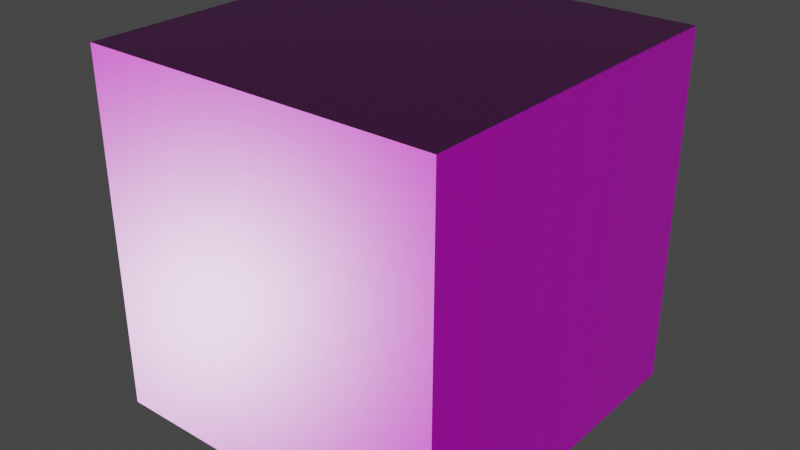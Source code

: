 # Source: Plastic009_1K-JPG.blend  (saved by Blender 5.1.30; exported with 4.5.12 LTS)
import bpy
from mathutils import Matrix  # noqa: F401  (used for matrix-valued properties, if any)

bpy.ops.wm.read_factory_settings(use_empty=True)
scene = bpy.context.scene
scene.name = 'Scene'

# ---- images (referenced by path relative to the original .blend; pixels are not part of the script)
import os
ASSET_DIR = os.environ.get("B2B_ASSET_DIR", "")  # directory of the original .blend (textures are referenced by path, not embedded)
HERE = os.path.dirname(os.path.abspath(__file__))  # packed textures are extracted next to this script under _unpacked/

def load_image(name, relpath, width, height, colorspace="sRGB"):
    """Load a texture the original file referenced (path relative to the .blend, or extracted next to this script)."""
    p = next((c for c in (os.path.join(HERE, relpath), os.path.join(ASSET_DIR, relpath)) if relpath and os.path.exists(c)), "")
    if p:
        img = bpy.data.images.load(p, check_existing=True)
        img.name = name
    else:  # same state as the original file: an image datablock whose file is absent (Cycles renders it pink)
        img = bpy.data.images.new(name, width, height)
        img.source = "FILE"
        img.filepath = "//" + (relpath or name)
    img.colorspace_settings.name = colorspace
    return img
img_plastic009_1k_jpg_color_jpg_002 = load_image('Plastic009_1K-JPG_Color.jpg.002', 'Plastic009_1K-JPG_Color.jpg', 1024, 1024, 'sRGB')
img_plastic009_1k_jpg_roughness_jpg_001 = load_image('Plastic009_1K-JPG_Roughness.jpg.001', 'Plastic009_1K-JPG_Roughness.jpg', 1024, 1024, 'Non-Color')
img_plastic009_1k_jpg_normalgl_jpg = load_image('Plastic009_1K-JPG_NormalGL.jpg', 'Plastic009_1K-JPG_NormalGL.jpg', 1024, 1024, 'Non-Color')

# ---- materials (node trees are filled in below, after node groups)
mat_plastic009_1k_jpg_normal = bpy.data.materials.new('Plastic009_1K-JPG_NORMAL')
mat_plastic009_1k_jpg_normal.use_backface_culling_lightprobe_volume = False

# ---- material node trees
mat_plastic009_1k_jpg_normal.use_nodes = True; mat_plastic009_1k_jpg_normal.node_tree.nodes.clear()
_N = mat_plastic009_1k_jpg_normal.node_tree.nodes; _L = mat_plastic009_1k_jpg_normal.node_tree.links
n0 = _N.new('ShaderNodeOutputMaterial'); n0.name = 'Material Output'; n0.location = (350, 0)
n1 = _N.new('ShaderNodeBsdfPrincipled'); n1.name = 'Principled BSDF'; n1.location = (0, 0)
n2 = _N.new('ShaderNodeTexImage'); n2.name = 'Image Texture'; n2.location = (-700, 0)
n2.image = img_plastic009_1k_jpg_color_jpg_002
n3 = _N.new('ShaderNodeTexImage'); n3.name = 'Image Texture.001'; n3.location = (-700, -300)
n3.image = img_plastic009_1k_jpg_roughness_jpg_001
n4 = _N.new('ShaderNodeTexImage'); n4.name = 'Image Texture.002'; n4.location = (-700, -600)
n4.image = img_plastic009_1k_jpg_normalgl_jpg
n5 = _N.new('ShaderNodeNormalMap'); n5.name = 'Normal Map'; n5.location = (-350, -600)
n6 = _N.new('ShaderNodeTexCoord'); n6.name = 'Texture Coordinate'; n6.location = (-2000, 0)
n7 = _N.new('ShaderNodeMapping'); n7.name = 'Mapping'; n7.location = (-1500, 0)
n7.vector_type = 'TEXTURE'
_L.new(n1.outputs[0], n0.inputs[0])
_L.new(n2.outputs[0], n1.inputs[0])
_L.new(n3.outputs[0], n1.inputs[2])
_L.new(n4.outputs[0], n5.inputs[1])
_L.new(n5.outputs[0], n1.inputs[5])
_L.new(n6.outputs[2], n7.inputs[0])
_L.new(n7.outputs[0], n2.inputs[0])
_L.new(n7.outputs[0], n3.inputs[0])
_L.new(n7.outputs[0], n4.inputs[0])
n0.is_active_output = True

# ---- world
world_world = bpy.data.worlds.new('World'); scene.world = world_world
world_world.use_nodes = True; world_world.node_tree.nodes.clear()
_N = world_world.node_tree.nodes; _L = world_world.node_tree.links
n0 = _N.new('ShaderNodeOutputWorld'); n0.name = 'World Output'; n0.location = (300, 300)
n1 = _N.new('ShaderNodeBackground'); n1.name = 'Background'; n1.location = (10, 300)
n1.inputs[0].default_value = (0.05088, 0.05088, 0.05088, 1.0)
_L.new(n1.outputs[0], n0.inputs[0])
n0.is_active_output = True
world_world.color = (0.05088, 0.05088, 0.05088)
world_world.use_sun_shadow = False
world_world.sun_shadow_jitter_overblur = 0.0

# ---- meshes
me_cube = bpy.data.meshes.new('Cube')
me_cube.from_pydata([(-1.0, -1.0, -1.0), (-1.0, -1.0, 1.0), (-1.0, 1.0, -1.0), (-1.0, 1.0, 1.0), (1.0, -1.0, -1.0), (1.0, -1.0, 1.0), (1.0, 1.0, -1.0), (1.0, 1.0, 1.0)], [], [(0, 1, 3, 2), (2, 3, 7, 6), (6, 7, 5, 4), (4, 5, 1, 0), (2, 6, 4, 0), (7, 3, 1, 5)])
_uv = me_cube.uv_layers.new(name='UVMap')
_uv.uv.foreach_set('vector', [0.375, 0.0, 0.625, 0.0, 0.625, 0.25, 0.375, 0.25, 0.375, 0.25, 0.625, 0.25, 0.625, 0.5, 0.375, 0.5, 0.375, 0.5, 0.625, 0.5, 0.625, 0.75, 0.375, 0.75, 0.375, 0.75, 0.625, 0.75, 0.625, 1.0, 0.375, 1.0, 0.125, 0.5, 0.375, 0.5, 0.375, 0.75, 0.125, 0.75, 0.625, 0.5, 0.875, 0.5, 0.875, 0.75, 0.625, 0.75])
me_cube.materials.append(mat_plastic009_1k_jpg_normal)
me_cube.update()

# ---- objects
ob_cube = bpy.data.objects.new('Cube', me_cube)

# ---- transforms, parenting, visibility, modifiers, constraints
ob_cube.location = (0.0, 0.0, 0.0)

# ---- collection membership
scene.collection.objects.link(ob_cube)

# ---- scene / render settings (as saved in the file)
scene.frame_start = 1; scene.frame_end = 250; scene.frame_set(1)
scene.render.engine = 'BLENDER_EEVEE_NEXT'
scene.render.bake_bias = 0.0
scene.render.bake_samples = 0
scene.cycles.sampling_pattern = 'TABULATED_SOBOL'
scene.view_settings.view_transform = 'Filmic'
bpy.context.view_layer.update()

# ---- added for rendering (the .blend has no active camera and no usable light): camera, sun
cam_auto = bpy.data.cameras.new('AutoCamera')
cam_auto.lens = 50.0
cam_auto.sensor_width = 36.0
cam_auto.clip_end = 1000.0
ob_auto_camera = bpy.data.objects.new('AutoCamera', cam_auto)
scene.collection.objects.link(ob_auto_camera)
ob_auto_camera.location = (3.20507, -3.84609, 2.56406)
ob_auto_camera.rotation_euler = (1.09748, -7.21219e-08, 0.694738)
scene.camera = ob_auto_camera
light_auto_sun = bpy.data.lights.new('AutoSun', 'SUN')
light_auto_sun.energy = 3.0
light_auto_sun.angle = 0.0523599
ob_auto_sun = bpy.data.objects.new('AutoSun', light_auto_sun)
scene.collection.objects.link(ob_auto_sun)
ob_auto_sun.rotation_euler = (0.872665, 0.174533, 0.523599)
bpy.context.view_layer.update()

